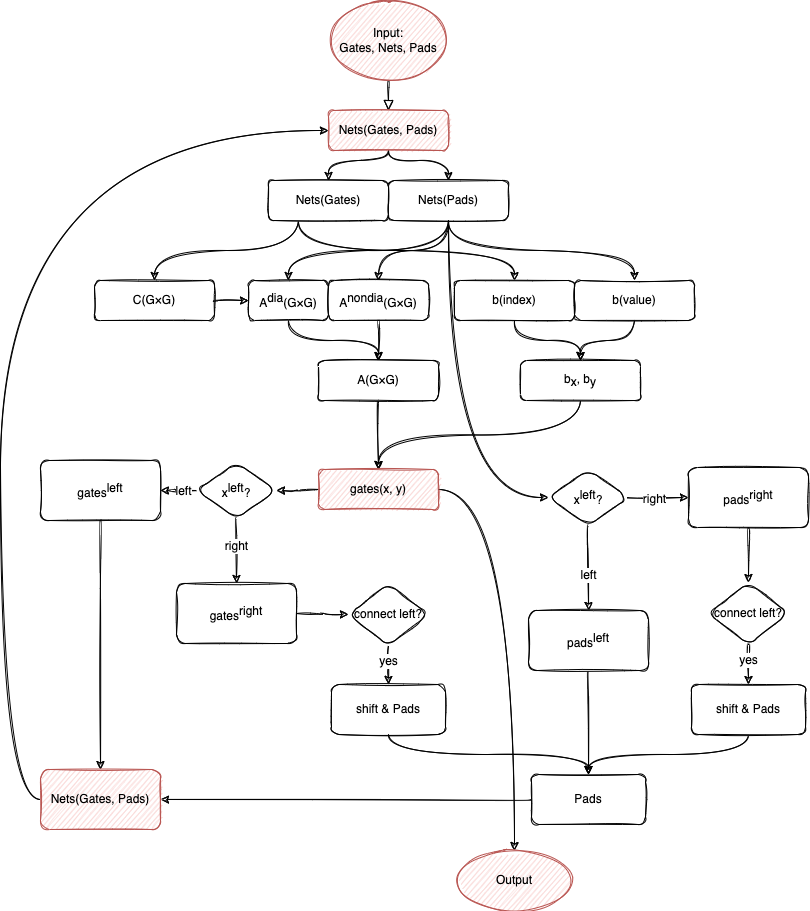

The diagram above was exported from draw.io. Its source (the exported page's mxGraphModel, read from the mxfile embedded in the PNG):
<mxGraphModel dx="1018" dy="658" grid="1" gridSize="10" guides="1" tooltips="1" connect="1" arrows="1" fold="1" page="1" pageScale="1" pageWidth="827" pageHeight="1169" math="0" shadow="0">
  <root>
    <mxCell id="WIyWlLk6GJQsqaUBKTNV-0" />
    <mxCell id="WIyWlLk6GJQsqaUBKTNV-1" parent="WIyWlLk6GJQsqaUBKTNV-0" />
    <mxCell id="WIyWlLk6GJQsqaUBKTNV-2" value="" style="rounded=1;html=1;jettySize=auto;orthogonalLoop=1;fontSize=11;endArrow=block;endFill=0;endSize=8;strokeWidth=1;shadow=0;labelBackgroundColor=none;edgeStyle=orthogonalEdgeStyle;entryX=0.5;entryY=0;entryDx=0;entryDy=0;curved=1;sketch=1;" parent="WIyWlLk6GJQsqaUBKTNV-1" target="kf8hqMrsx7ezC-Q22DL0-8" edge="1">
      <mxGeometry relative="1" as="geometry">
        <mxPoint x="398" y="130" as="sourcePoint" />
      </mxGeometry>
    </mxCell>
    <mxCell id="KULFUQbwpRdXK6JcxdPP-3" style="edgeStyle=orthogonalEdgeStyle;orthogonalLoop=1;jettySize=auto;html=1;exitX=0.25;exitY=1;exitDx=0;exitDy=0;rounded=1;curved=1;sketch=1;" parent="WIyWlLk6GJQsqaUBKTNV-1" source="KULFUQbwpRdXK6JcxdPP-0" target="KULFUQbwpRdXK6JcxdPP-2" edge="1">
      <mxGeometry relative="1" as="geometry" />
    </mxCell>
    <mxCell id="KULFUQbwpRdXK6JcxdPP-17" style="edgeStyle=orthogonalEdgeStyle;orthogonalLoop=1;jettySize=auto;html=1;exitX=0.5;exitY=1;exitDx=0;exitDy=0;entryX=0.5;entryY=0;entryDx=0;entryDy=0;rounded=1;curved=1;sketch=1;" parent="WIyWlLk6GJQsqaUBKTNV-1" source="kf8hqMrsx7ezC-Q22DL0-7" target="KULFUQbwpRdXK6JcxdPP-7" edge="1">
      <mxGeometry relative="1" as="geometry" />
    </mxCell>
    <mxCell id="KULFUQbwpRdXK6JcxdPP-18" style="edgeStyle=orthogonalEdgeStyle;orthogonalLoop=1;jettySize=auto;html=1;exitX=0.5;exitY=1;exitDx=0;exitDy=0;entryX=0.5;entryY=0;entryDx=0;entryDy=0;rounded=1;curved=1;sketch=1;" parent="WIyWlLk6GJQsqaUBKTNV-1" source="kf8hqMrsx7ezC-Q22DL0-7" target="KULFUQbwpRdXK6JcxdPP-12" edge="1">
      <mxGeometry relative="1" as="geometry" />
    </mxCell>
    <mxCell id="kf8hqMrsx7ezC-Q22DL0-1" style="edgeStyle=orthogonalEdgeStyle;rounded=1;orthogonalLoop=1;jettySize=auto;html=1;exitX=0.25;exitY=1;exitDx=0;exitDy=0;entryX=0.5;entryY=0;entryDx=0;entryDy=0;curved=1;sketch=1;" edge="1" parent="WIyWlLk6GJQsqaUBKTNV-1" source="KULFUQbwpRdXK6JcxdPP-0" target="kf8hqMrsx7ezC-Q22DL0-3">
      <mxGeometry relative="1" as="geometry" />
    </mxCell>
    <mxCell id="kf8hqMrsx7ezC-Q22DL0-5" style="edgeStyle=orthogonalEdgeStyle;rounded=1;orthogonalLoop=1;jettySize=auto;html=1;exitX=0.5;exitY=1;exitDx=0;exitDy=0;entryX=0.5;entryY=0;entryDx=0;entryDy=0;curved=1;sketch=1;" edge="1" parent="WIyWlLk6GJQsqaUBKTNV-1" source="kf8hqMrsx7ezC-Q22DL0-7" target="kf8hqMrsx7ezC-Q22DL0-4">
      <mxGeometry relative="1" as="geometry" />
    </mxCell>
    <mxCell id="KULFUQbwpRdXK6JcxdPP-0" value="Nets(Gates)" style="rounded=1;whiteSpace=wrap;html=1;fontSize=12;glass=0;strokeWidth=1;shadow=0;sketch=1;" parent="WIyWlLk6GJQsqaUBKTNV-1" vertex="1">
      <mxGeometry x="278" y="230" width="120" height="40" as="geometry" />
    </mxCell>
    <mxCell id="KULFUQbwpRdXK6JcxdPP-8" style="edgeStyle=orthogonalEdgeStyle;orthogonalLoop=1;jettySize=auto;html=1;exitX=1;exitY=0.5;exitDx=0;exitDy=0;entryX=0;entryY=0.5;entryDx=0;entryDy=0;rounded=1;curved=1;sketch=1;" parent="WIyWlLk6GJQsqaUBKTNV-1" source="KULFUQbwpRdXK6JcxdPP-2" target="KULFUQbwpRdXK6JcxdPP-7" edge="1">
      <mxGeometry relative="1" as="geometry">
        <mxPoint x="298" y="350" as="targetPoint" />
      </mxGeometry>
    </mxCell>
    <mxCell id="KULFUQbwpRdXK6JcxdPP-2" value="C(G×G)" style="rounded=1;whiteSpace=wrap;html=1;fontSize=12;glass=0;strokeWidth=1;shadow=0;sketch=1;" parent="WIyWlLk6GJQsqaUBKTNV-1" vertex="1">
      <mxGeometry x="104" y="330" width="120" height="40" as="geometry" />
    </mxCell>
    <mxCell id="KULFUQbwpRdXK6JcxdPP-20" style="edgeStyle=orthogonalEdgeStyle;orthogonalLoop=1;jettySize=auto;html=1;exitX=0.5;exitY=1;exitDx=0;exitDy=0;entryX=0.5;entryY=0;entryDx=0;entryDy=0;rounded=1;curved=1;sketch=1;" parent="WIyWlLk6GJQsqaUBKTNV-1" source="KULFUQbwpRdXK6JcxdPP-7" target="KULFUQbwpRdXK6JcxdPP-11" edge="1">
      <mxGeometry relative="1" as="geometry" />
    </mxCell>
    <mxCell id="KULFUQbwpRdXK6JcxdPP-7" value="A&lt;sup&gt;dia&lt;/sup&gt;(G×G)" style="rounded=1;whiteSpace=wrap;html=1;fontSize=12;glass=0;strokeWidth=1;shadow=0;sketch=1;" parent="WIyWlLk6GJQsqaUBKTNV-1" vertex="1">
      <mxGeometry x="258" y="330" width="80" height="40" as="geometry" />
    </mxCell>
    <mxCell id="kf8hqMrsx7ezC-Q22DL0-17" style="edgeStyle=orthogonalEdgeStyle;rounded=1;orthogonalLoop=1;jettySize=auto;html=1;exitX=0.5;exitY=1;exitDx=0;exitDy=0;entryX=0.5;entryY=0;entryDx=0;entryDy=0;curved=1;sketch=1;" edge="1" parent="WIyWlLk6GJQsqaUBKTNV-1" source="KULFUQbwpRdXK6JcxdPP-11" target="kf8hqMrsx7ezC-Q22DL0-16">
      <mxGeometry relative="1" as="geometry" />
    </mxCell>
    <mxCell id="KULFUQbwpRdXK6JcxdPP-11" value="A(G×G)" style="rounded=1;whiteSpace=wrap;html=1;fontSize=12;glass=0;strokeWidth=1;shadow=0;sketch=1;" parent="WIyWlLk6GJQsqaUBKTNV-1" vertex="1">
      <mxGeometry x="328" y="410" width="120" height="40" as="geometry" />
    </mxCell>
    <mxCell id="kf8hqMrsx7ezC-Q22DL0-66" style="edgeStyle=orthogonalEdgeStyle;rounded=1;orthogonalLoop=1;jettySize=auto;html=1;exitX=0.5;exitY=1;exitDx=0;exitDy=0;entryX=0.5;entryY=0;entryDx=0;entryDy=0;curved=1;sketch=1;" edge="1" parent="WIyWlLk6GJQsqaUBKTNV-1" source="KULFUQbwpRdXK6JcxdPP-12" target="KULFUQbwpRdXK6JcxdPP-11">
      <mxGeometry relative="1" as="geometry" />
    </mxCell>
    <mxCell id="KULFUQbwpRdXK6JcxdPP-12" value="A&lt;sup&gt;nondia&lt;/sup&gt;(G×G)" style="rounded=1;whiteSpace=wrap;html=1;fontSize=12;glass=0;strokeWidth=1;shadow=0;sketch=1;" parent="WIyWlLk6GJQsqaUBKTNV-1" vertex="1">
      <mxGeometry x="338" y="330" width="100" height="40" as="geometry" />
    </mxCell>
    <mxCell id="kf8hqMrsx7ezC-Q22DL0-18" style="edgeStyle=orthogonalEdgeStyle;rounded=1;orthogonalLoop=1;jettySize=auto;html=1;exitX=0.5;exitY=1;exitDx=0;exitDy=0;entryX=0.5;entryY=0;entryDx=0;entryDy=0;curved=1;sketch=1;" edge="1" parent="WIyWlLk6GJQsqaUBKTNV-1" source="KULFUQbwpRdXK6JcxdPP-23" target="kf8hqMrsx7ezC-Q22DL0-16">
      <mxGeometry relative="1" as="geometry">
        <mxPoint x="390" y="460" as="targetPoint" />
      </mxGeometry>
    </mxCell>
    <mxCell id="KULFUQbwpRdXK6JcxdPP-23" value="b&lt;sub&gt;x&lt;/sub&gt;, b&lt;sub&gt;y&lt;/sub&gt;" style="whiteSpace=wrap;html=1;rounded=1;glass=0;strokeWidth=1;shadow=0;sketch=1;" parent="WIyWlLk6GJQsqaUBKTNV-1" vertex="1">
      <mxGeometry x="530" y="410" width="120" height="40" as="geometry" />
    </mxCell>
    <mxCell id="kf8hqMrsx7ezC-Q22DL0-14" style="edgeStyle=orthogonalEdgeStyle;rounded=1;orthogonalLoop=1;jettySize=auto;html=1;exitX=0.5;exitY=1;exitDx=0;exitDy=0;entryX=0.5;entryY=0;entryDx=0;entryDy=0;curved=1;sketch=1;" edge="1" parent="WIyWlLk6GJQsqaUBKTNV-1" source="kf8hqMrsx7ezC-Q22DL0-3" target="KULFUQbwpRdXK6JcxdPP-23">
      <mxGeometry relative="1" as="geometry" />
    </mxCell>
    <mxCell id="kf8hqMrsx7ezC-Q22DL0-3" value="b(index)" style="whiteSpace=wrap;html=1;rounded=1;glass=0;strokeWidth=1;shadow=0;sketch=1;" vertex="1" parent="WIyWlLk6GJQsqaUBKTNV-1">
      <mxGeometry x="464" y="330" width="120" height="40" as="geometry" />
    </mxCell>
    <mxCell id="kf8hqMrsx7ezC-Q22DL0-15" style="edgeStyle=orthogonalEdgeStyle;rounded=1;orthogonalLoop=1;jettySize=auto;html=1;exitX=0.5;exitY=1;exitDx=0;exitDy=0;entryX=0.5;entryY=0;entryDx=0;entryDy=0;curved=1;sketch=1;" edge="1" parent="WIyWlLk6GJQsqaUBKTNV-1" source="kf8hqMrsx7ezC-Q22DL0-4" target="KULFUQbwpRdXK6JcxdPP-23">
      <mxGeometry relative="1" as="geometry">
        <mxPoint x="684" y="390" as="targetPoint" />
      </mxGeometry>
    </mxCell>
    <mxCell id="kf8hqMrsx7ezC-Q22DL0-4" value="b(value)" style="whiteSpace=wrap;html=1;rounded=1;glass=0;strokeWidth=1;shadow=0;sketch=1;" vertex="1" parent="WIyWlLk6GJQsqaUBKTNV-1">
      <mxGeometry x="584" y="330" width="120" height="40" as="geometry" />
    </mxCell>
    <mxCell id="kf8hqMrsx7ezC-Q22DL0-65" style="edgeStyle=orthogonalEdgeStyle;rounded=1;orthogonalLoop=1;jettySize=auto;html=1;exitX=0.5;exitY=1;exitDx=0;exitDy=0;entryX=0;entryY=0.5;entryDx=0;entryDy=0;curved=1;sketch=1;" edge="1" parent="WIyWlLk6GJQsqaUBKTNV-1" source="kf8hqMrsx7ezC-Q22DL0-7" target="kf8hqMrsx7ezC-Q22DL0-39">
      <mxGeometry relative="1" as="geometry" />
    </mxCell>
    <mxCell id="kf8hqMrsx7ezC-Q22DL0-7" value="Nets(Pads)" style="rounded=1;whiteSpace=wrap;html=1;fontSize=12;glass=0;strokeWidth=1;shadow=0;sketch=1;" vertex="1" parent="WIyWlLk6GJQsqaUBKTNV-1">
      <mxGeometry x="398" y="230" width="120" height="40" as="geometry" />
    </mxCell>
    <mxCell id="kf8hqMrsx7ezC-Q22DL0-12" style="edgeStyle=orthogonalEdgeStyle;rounded=1;orthogonalLoop=1;jettySize=auto;html=1;exitX=0.5;exitY=1;exitDx=0;exitDy=0;entryX=0.5;entryY=0;entryDx=0;entryDy=0;curved=1;sketch=1;" edge="1" parent="WIyWlLk6GJQsqaUBKTNV-1" source="kf8hqMrsx7ezC-Q22DL0-8" target="KULFUQbwpRdXK6JcxdPP-0">
      <mxGeometry relative="1" as="geometry">
        <Array as="points">
          <mxPoint x="398" y="210" />
          <mxPoint x="338" y="210" />
        </Array>
      </mxGeometry>
    </mxCell>
    <mxCell id="kf8hqMrsx7ezC-Q22DL0-13" style="edgeStyle=orthogonalEdgeStyle;rounded=1;orthogonalLoop=1;jettySize=auto;html=1;exitX=0.5;exitY=1;exitDx=0;exitDy=0;entryX=0.5;entryY=0;entryDx=0;entryDy=0;curved=1;sketch=1;" edge="1" parent="WIyWlLk6GJQsqaUBKTNV-1" source="kf8hqMrsx7ezC-Q22DL0-8" target="kf8hqMrsx7ezC-Q22DL0-7">
      <mxGeometry relative="1" as="geometry">
        <Array as="points">
          <mxPoint x="398" y="210" />
          <mxPoint x="458" y="210" />
        </Array>
      </mxGeometry>
    </mxCell>
    <mxCell id="kf8hqMrsx7ezC-Q22DL0-8" value="Nets(Gates,&amp;nbsp;Pads)" style="rounded=1;whiteSpace=wrap;html=1;fontSize=12;glass=0;strokeWidth=1;shadow=0;fillColor=#f8cecc;strokeColor=#b85450;sketch=1;" vertex="1" parent="WIyWlLk6GJQsqaUBKTNV-1">
      <mxGeometry x="338" y="160" width="120" height="40" as="geometry" />
    </mxCell>
    <mxCell id="kf8hqMrsx7ezC-Q22DL0-20" value="" style="edgeStyle=orthogonalEdgeStyle;rounded=1;orthogonalLoop=1;jettySize=auto;html=1;curved=1;sketch=1;" edge="1" parent="WIyWlLk6GJQsqaUBKTNV-1" source="kf8hqMrsx7ezC-Q22DL0-16" target="kf8hqMrsx7ezC-Q22DL0-19">
      <mxGeometry relative="1" as="geometry" />
    </mxCell>
    <mxCell id="kf8hqMrsx7ezC-Q22DL0-69" value="" style="edgeStyle=orthogonalEdgeStyle;rounded=1;orthogonalLoop=1;jettySize=auto;html=1;curved=1;sketch=1;" edge="1" parent="WIyWlLk6GJQsqaUBKTNV-1" source="kf8hqMrsx7ezC-Q22DL0-16" target="kf8hqMrsx7ezC-Q22DL0-68">
      <mxGeometry relative="1" as="geometry" />
    </mxCell>
    <mxCell id="kf8hqMrsx7ezC-Q22DL0-16" value="gates(x, y)" style="whiteSpace=wrap;html=1;rounded=1;glass=0;strokeWidth=1;shadow=0;fillColor=#f8cecc;strokeColor=#b85450;sketch=1;" vertex="1" parent="WIyWlLk6GJQsqaUBKTNV-1">
      <mxGeometry x="328" y="519" width="120" height="40" as="geometry" />
    </mxCell>
    <mxCell id="kf8hqMrsx7ezC-Q22DL0-22" value="" style="edgeStyle=orthogonalEdgeStyle;rounded=1;orthogonalLoop=1;jettySize=auto;html=1;curved=1;sketch=1;" edge="1" parent="WIyWlLk6GJQsqaUBKTNV-1" source="kf8hqMrsx7ezC-Q22DL0-19" target="kf8hqMrsx7ezC-Q22DL0-21">
      <mxGeometry relative="1" as="geometry" />
    </mxCell>
    <mxCell id="kf8hqMrsx7ezC-Q22DL0-25" value="left" style="edgeLabel;html=1;align=center;verticalAlign=middle;resizable=0;points=[];rounded=1;sketch=1;" vertex="1" connectable="0" parent="kf8hqMrsx7ezC-Q22DL0-22">
      <mxGeometry x="0.0851" y="-3" relative="1" as="geometry">
        <mxPoint x="2" y="3" as="offset" />
      </mxGeometry>
    </mxCell>
    <mxCell id="kf8hqMrsx7ezC-Q22DL0-24" value="" style="edgeStyle=orthogonalEdgeStyle;rounded=1;orthogonalLoop=1;jettySize=auto;html=1;curved=1;sketch=1;" edge="1" parent="WIyWlLk6GJQsqaUBKTNV-1" source="kf8hqMrsx7ezC-Q22DL0-19" target="kf8hqMrsx7ezC-Q22DL0-23">
      <mxGeometry relative="1" as="geometry" />
    </mxCell>
    <mxCell id="kf8hqMrsx7ezC-Q22DL0-26" value="right" style="edgeLabel;html=1;align=center;verticalAlign=middle;resizable=0;points=[];rounded=1;sketch=1;" vertex="1" connectable="0" parent="kf8hqMrsx7ezC-Q22DL0-24">
      <mxGeometry x="-0.177" y="-1" relative="1" as="geometry">
        <mxPoint as="offset" />
      </mxGeometry>
    </mxCell>
    <mxCell id="kf8hqMrsx7ezC-Q22DL0-19" value="x&lt;sup&gt;left&lt;/sup&gt;?" style="rhombus;whiteSpace=wrap;html=1;rounded=1;glass=0;strokeWidth=1;shadow=0;sketch=1;" vertex="1" parent="WIyWlLk6GJQsqaUBKTNV-1">
      <mxGeometry x="206" y="512" width="80" height="56" as="geometry" />
    </mxCell>
    <mxCell id="kf8hqMrsx7ezC-Q22DL0-61" style="edgeStyle=orthogonalEdgeStyle;rounded=1;orthogonalLoop=1;jettySize=auto;html=1;entryX=0.5;entryY=0;entryDx=0;entryDy=0;curved=1;sketch=1;" edge="1" parent="WIyWlLk6GJQsqaUBKTNV-1" source="kf8hqMrsx7ezC-Q22DL0-21" target="kf8hqMrsx7ezC-Q22DL0-59">
      <mxGeometry relative="1" as="geometry" />
    </mxCell>
    <mxCell id="kf8hqMrsx7ezC-Q22DL0-21" value="gates&lt;sup&gt;left&lt;/sup&gt;" style="whiteSpace=wrap;html=1;rounded=1;glass=0;strokeWidth=1;shadow=0;sketch=1;" vertex="1" parent="WIyWlLk6GJQsqaUBKTNV-1">
      <mxGeometry x="50" y="510" width="120" height="60" as="geometry" />
    </mxCell>
    <mxCell id="kf8hqMrsx7ezC-Q22DL0-28" value="" style="edgeStyle=orthogonalEdgeStyle;rounded=1;orthogonalLoop=1;jettySize=auto;html=1;curved=1;sketch=1;" edge="1" parent="WIyWlLk6GJQsqaUBKTNV-1" source="kf8hqMrsx7ezC-Q22DL0-23" target="kf8hqMrsx7ezC-Q22DL0-27">
      <mxGeometry relative="1" as="geometry" />
    </mxCell>
    <mxCell id="kf8hqMrsx7ezC-Q22DL0-23" value="gates&lt;sup&gt;right&lt;/sup&gt;" style="whiteSpace=wrap;html=1;rounded=1;glass=0;strokeWidth=1;shadow=0;sketch=1;" vertex="1" parent="WIyWlLk6GJQsqaUBKTNV-1">
      <mxGeometry x="186" y="633" width="120" height="60" as="geometry" />
    </mxCell>
    <mxCell id="kf8hqMrsx7ezC-Q22DL0-31" value="" style="edgeStyle=orthogonalEdgeStyle;rounded=1;orthogonalLoop=1;jettySize=auto;html=1;curved=1;sketch=1;" edge="1" parent="WIyWlLk6GJQsqaUBKTNV-1" source="kf8hqMrsx7ezC-Q22DL0-27" target="kf8hqMrsx7ezC-Q22DL0-30">
      <mxGeometry relative="1" as="geometry" />
    </mxCell>
    <mxCell id="kf8hqMrsx7ezC-Q22DL0-32" value="yes" style="edgeLabel;html=1;align=center;verticalAlign=middle;resizable=0;points=[];rounded=1;sketch=1;" vertex="1" connectable="0" parent="kf8hqMrsx7ezC-Q22DL0-31">
      <mxGeometry x="-0.2542" y="-1" relative="1" as="geometry">
        <mxPoint as="offset" />
      </mxGeometry>
    </mxCell>
    <mxCell id="kf8hqMrsx7ezC-Q22DL0-27" value="connect left?" style="rhombus;whiteSpace=wrap;html=1;rounded=1;glass=0;strokeWidth=1;shadow=0;sketch=1;" vertex="1" parent="WIyWlLk6GJQsqaUBKTNV-1">
      <mxGeometry x="358" y="633" width="80" height="62" as="geometry" />
    </mxCell>
    <mxCell id="kf8hqMrsx7ezC-Q22DL0-49" style="edgeStyle=orthogonalEdgeStyle;rounded=1;orthogonalLoop=1;jettySize=auto;html=1;exitX=0.5;exitY=1;exitDx=0;exitDy=0;entryX=0.5;entryY=0;entryDx=0;entryDy=0;curved=1;sketch=1;" edge="1" parent="WIyWlLk6GJQsqaUBKTNV-1" source="kf8hqMrsx7ezC-Q22DL0-30" target="kf8hqMrsx7ezC-Q22DL0-48">
      <mxGeometry relative="1" as="geometry" />
    </mxCell>
    <mxCell id="kf8hqMrsx7ezC-Q22DL0-30" value="shift &amp;amp; Pads" style="whiteSpace=wrap;html=1;rounded=1;glass=0;strokeWidth=1;shadow=0;sketch=1;" vertex="1" parent="WIyWlLk6GJQsqaUBKTNV-1">
      <mxGeometry x="341" y="734" width="114" height="50" as="geometry" />
    </mxCell>
    <mxCell id="kf8hqMrsx7ezC-Q22DL0-35" value="" style="edgeStyle=orthogonalEdgeStyle;rounded=1;orthogonalLoop=1;jettySize=auto;html=1;entryX=0.5;entryY=0;entryDx=0;entryDy=0;curved=1;sketch=1;" edge="1" parent="WIyWlLk6GJQsqaUBKTNV-1" source="kf8hqMrsx7ezC-Q22DL0-39" target="kf8hqMrsx7ezC-Q22DL0-40">
      <mxGeometry relative="1" as="geometry">
        <mxPoint x="568" y="659" as="targetPoint" />
      </mxGeometry>
    </mxCell>
    <mxCell id="kf8hqMrsx7ezC-Q22DL0-36" value="left" style="edgeLabel;html=1;align=center;verticalAlign=middle;resizable=0;points=[];rounded=1;sketch=1;" vertex="1" connectable="0" parent="kf8hqMrsx7ezC-Q22DL0-35">
      <mxGeometry x="0.0851" y="-3" relative="1" as="geometry">
        <mxPoint x="2" y="3" as="offset" />
      </mxGeometry>
    </mxCell>
    <mxCell id="kf8hqMrsx7ezC-Q22DL0-37" value="" style="edgeStyle=orthogonalEdgeStyle;rounded=1;orthogonalLoop=1;jettySize=auto;html=1;curved=1;sketch=1;" edge="1" parent="WIyWlLk6GJQsqaUBKTNV-1" source="kf8hqMrsx7ezC-Q22DL0-39" target="kf8hqMrsx7ezC-Q22DL0-42">
      <mxGeometry relative="1" as="geometry" />
    </mxCell>
    <mxCell id="kf8hqMrsx7ezC-Q22DL0-38" value="right" style="edgeLabel;html=1;align=center;verticalAlign=middle;resizable=0;points=[];rounded=1;sketch=1;" vertex="1" connectable="0" parent="kf8hqMrsx7ezC-Q22DL0-37">
      <mxGeometry x="-0.177" y="-1" relative="1" as="geometry">
        <mxPoint as="offset" />
      </mxGeometry>
    </mxCell>
    <mxCell id="kf8hqMrsx7ezC-Q22DL0-39" value="x&lt;sup&gt;left&lt;/sup&gt;?" style="rhombus;whiteSpace=wrap;html=1;rounded=1;glass=0;strokeWidth=1;shadow=0;sketch=1;" vertex="1" parent="WIyWlLk6GJQsqaUBKTNV-1">
      <mxGeometry x="558" y="519" width="80" height="56" as="geometry" />
    </mxCell>
    <mxCell id="kf8hqMrsx7ezC-Q22DL0-50" style="edgeStyle=orthogonalEdgeStyle;rounded=1;orthogonalLoop=1;jettySize=auto;html=1;exitX=0.5;exitY=1;exitDx=0;exitDy=0;entryX=0.5;entryY=0;entryDx=0;entryDy=0;curved=1;sketch=1;" edge="1" parent="WIyWlLk6GJQsqaUBKTNV-1" source="kf8hqMrsx7ezC-Q22DL0-40" target="kf8hqMrsx7ezC-Q22DL0-48">
      <mxGeometry relative="1" as="geometry" />
    </mxCell>
    <mxCell id="kf8hqMrsx7ezC-Q22DL0-40" value="pads&lt;sup&gt;left&lt;/sup&gt;" style="whiteSpace=wrap;html=1;rounded=1;glass=0;strokeWidth=1;shadow=0;sketch=1;" vertex="1" parent="WIyWlLk6GJQsqaUBKTNV-1">
      <mxGeometry x="538" y="660" width="120" height="60" as="geometry" />
    </mxCell>
    <mxCell id="kf8hqMrsx7ezC-Q22DL0-55" style="edgeStyle=orthogonalEdgeStyle;rounded=1;orthogonalLoop=1;jettySize=auto;html=1;exitX=0.5;exitY=1;exitDx=0;exitDy=0;curved=1;sketch=1;" edge="1" parent="WIyWlLk6GJQsqaUBKTNV-1" source="kf8hqMrsx7ezC-Q22DL0-42" target="kf8hqMrsx7ezC-Q22DL0-53">
      <mxGeometry relative="1" as="geometry" />
    </mxCell>
    <mxCell id="kf8hqMrsx7ezC-Q22DL0-42" value="pads&lt;sup&gt;right&lt;/sup&gt;" style="whiteSpace=wrap;html=1;rounded=1;glass=0;strokeWidth=1;shadow=0;sketch=1;" vertex="1" parent="WIyWlLk6GJQsqaUBKTNV-1">
      <mxGeometry x="698" y="517" width="120" height="60" as="geometry" />
    </mxCell>
    <mxCell id="kf8hqMrsx7ezC-Q22DL0-60" style="edgeStyle=orthogonalEdgeStyle;rounded=1;orthogonalLoop=1;jettySize=auto;html=1;exitX=0;exitY=0.5;exitDx=0;exitDy=0;entryX=1;entryY=0.5;entryDx=0;entryDy=0;curved=1;sketch=1;" edge="1" parent="WIyWlLk6GJQsqaUBKTNV-1" source="kf8hqMrsx7ezC-Q22DL0-48" target="kf8hqMrsx7ezC-Q22DL0-59">
      <mxGeometry relative="1" as="geometry" />
    </mxCell>
    <mxCell id="kf8hqMrsx7ezC-Q22DL0-48" value="Pads" style="whiteSpace=wrap;html=1;rounded=1;glass=0;strokeWidth=1;shadow=0;sketch=1;" vertex="1" parent="WIyWlLk6GJQsqaUBKTNV-1">
      <mxGeometry x="541" y="824" width="114" height="50" as="geometry" />
    </mxCell>
    <mxCell id="kf8hqMrsx7ezC-Q22DL0-51" value="" style="edgeStyle=orthogonalEdgeStyle;rounded=1;orthogonalLoop=1;jettySize=auto;html=1;curved=1;sketch=1;" edge="1" parent="WIyWlLk6GJQsqaUBKTNV-1" source="kf8hqMrsx7ezC-Q22DL0-53" target="kf8hqMrsx7ezC-Q22DL0-54">
      <mxGeometry relative="1" as="geometry" />
    </mxCell>
    <mxCell id="kf8hqMrsx7ezC-Q22DL0-52" value="yes" style="edgeLabel;html=1;align=center;verticalAlign=middle;resizable=0;points=[];rounded=1;sketch=1;" vertex="1" connectable="0" parent="kf8hqMrsx7ezC-Q22DL0-51">
      <mxGeometry x="-0.2542" y="-1" relative="1" as="geometry">
        <mxPoint as="offset" />
      </mxGeometry>
    </mxCell>
    <mxCell id="kf8hqMrsx7ezC-Q22DL0-53" value="connect left?" style="rhombus;whiteSpace=wrap;html=1;rounded=1;glass=0;strokeWidth=1;shadow=0;sketch=1;" vertex="1" parent="WIyWlLk6GJQsqaUBKTNV-1">
      <mxGeometry x="718" y="632" width="80" height="62" as="geometry" />
    </mxCell>
    <mxCell id="kf8hqMrsx7ezC-Q22DL0-56" style="edgeStyle=orthogonalEdgeStyle;rounded=1;orthogonalLoop=1;jettySize=auto;html=1;exitX=0.5;exitY=1;exitDx=0;exitDy=0;entryX=0.5;entryY=0;entryDx=0;entryDy=0;curved=1;sketch=1;" edge="1" parent="WIyWlLk6GJQsqaUBKTNV-1" source="kf8hqMrsx7ezC-Q22DL0-54" target="kf8hqMrsx7ezC-Q22DL0-48">
      <mxGeometry relative="1" as="geometry" />
    </mxCell>
    <mxCell id="kf8hqMrsx7ezC-Q22DL0-54" value="shift &amp;amp; Pads" style="whiteSpace=wrap;html=1;rounded=1;glass=0;strokeWidth=1;shadow=0;sketch=1;" vertex="1" parent="WIyWlLk6GJQsqaUBKTNV-1">
      <mxGeometry x="701" y="734" width="114" height="50" as="geometry" />
    </mxCell>
    <mxCell id="kf8hqMrsx7ezC-Q22DL0-62" style="edgeStyle=orthogonalEdgeStyle;rounded=1;orthogonalLoop=1;jettySize=auto;html=1;exitX=0;exitY=0.5;exitDx=0;exitDy=0;entryX=0;entryY=0.5;entryDx=0;entryDy=0;curved=1;sketch=1;" edge="1" parent="WIyWlLk6GJQsqaUBKTNV-1" source="kf8hqMrsx7ezC-Q22DL0-59" target="kf8hqMrsx7ezC-Q22DL0-8">
      <mxGeometry relative="1" as="geometry">
        <Array as="points">
          <mxPoint x="10" y="849" />
          <mxPoint x="10" y="180" />
        </Array>
      </mxGeometry>
    </mxCell>
    <mxCell id="kf8hqMrsx7ezC-Q22DL0-59" value="Nets(Gates,&amp;nbsp;Pads)" style="whiteSpace=wrap;html=1;rounded=1;glass=0;strokeWidth=1;shadow=0;fillColor=#f8cecc;strokeColor=#b85450;sketch=1;" vertex="1" parent="WIyWlLk6GJQsqaUBKTNV-1">
      <mxGeometry x="50" y="819" width="120" height="60" as="geometry" />
    </mxCell>
    <mxCell id="kf8hqMrsx7ezC-Q22DL0-68" value="Output" style="ellipse;whiteSpace=wrap;html=1;rounded=1;glass=0;strokeWidth=1;shadow=0;fillColor=#f8cecc;strokeColor=#b85450;sketch=1;" vertex="1" parent="WIyWlLk6GJQsqaUBKTNV-1">
      <mxGeometry x="464" y="900" width="120" height="60" as="geometry" />
    </mxCell>
    <mxCell id="kf8hqMrsx7ezC-Q22DL0-70" value="&lt;span style=&quot;&quot;&gt;Input:&lt;br&gt;Gates, Nets, Pads&lt;/span&gt;" style="ellipse;whiteSpace=wrap;html=1;rounded=1;fillColor=#f8cecc;strokeColor=#b85450;sketch=1;" vertex="1" parent="WIyWlLk6GJQsqaUBKTNV-1">
      <mxGeometry x="338" y="50" width="120" height="80" as="geometry" />
    </mxCell>
  </root>
</mxGraphModel>